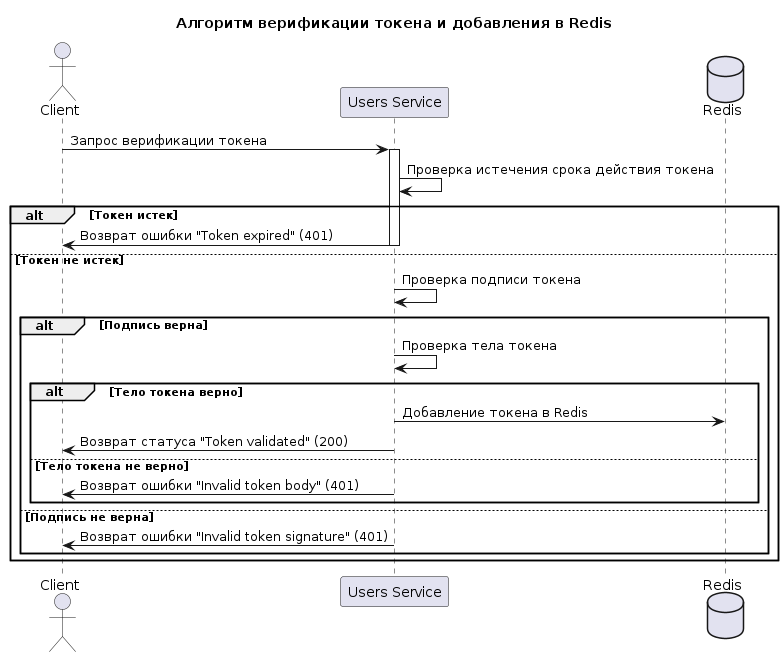

The diagram above was rendered by PlantUML. Its source (embedded in the PNG):
@startuml
title Алгоритм верификации токена и добавления в Redis

actor Client
participant "Users Service" as Users
database "Redis" as Redis

Client->Users: Запрос верификации токена
activate Users

Users->Users: Проверка истечения срока действия токена
alt Токен истек
  Users->Client: Возврат ошибки "Token expired" (401)
  deactivate Users
else Токен не истек
  Users->Users: Проверка подписи токена
  alt Подпись верна
    Users->Users: Проверка тела токена
    alt Тело токена верно
      Users->Redis: Добавление токена в Redis
      Users->Client: Возврат статуса "Token validated" (200)
      deactivate Redis
      deactivate Users
    else Тело токена не верно
      Users->Client: Возврат ошибки "Invalid token body" (401)
      deactivate Users
    end
  else Подпись не верна
    Users->Client: Возврат ошибки "Invalid token signature" (401)
    deactivate Users
  end
end

@enduml